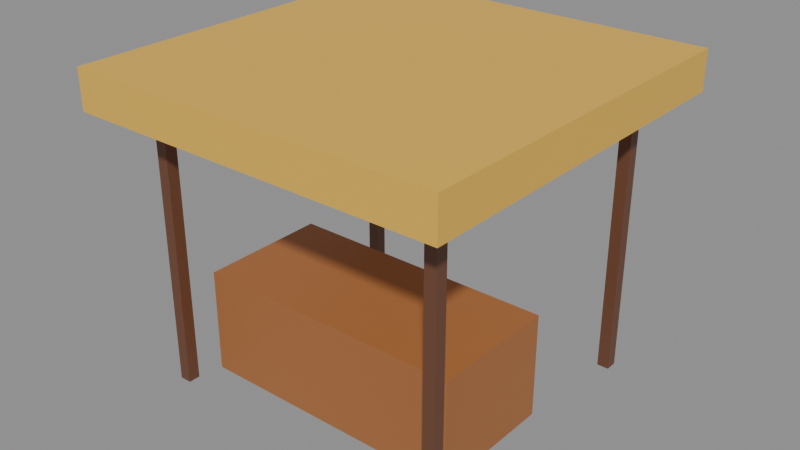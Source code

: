 # Source: prop_saung.blend  (saved by Blender 5.3.31; exported with 4.5.12 LTS)
import bpy
from mathutils import Matrix  # noqa: F401  (used for matrix-valued properties, if any)

bpy.ops.wm.read_factory_settings(use_empty=True)
scene = bpy.context.scene
scene.name = 'Scene'

# ---- images (referenced by path relative to the original .blend; pixels are not part of the script)
import os
ASSET_DIR = os.environ.get("B2B_ASSET_DIR", "")  # directory of the original .blend (textures are referenced by path, not embedded)
HERE = os.path.dirname(os.path.abspath(__file__))  # packed textures are extracted next to this script under _unpacked/

def load_image(name, relpath, width, height, colorspace="sRGB"):
    """Load a texture the original file referenced (path relative to the .blend, or extracted next to this script)."""
    p = next((c for c in (os.path.join(HERE, relpath), os.path.join(ASSET_DIR, relpath)) if relpath and os.path.exists(c)), "")
    if p:
        img = bpy.data.images.load(p, check_existing=True)
        img.name = name
    else:  # same state as the original file: an image datablock whose file is absent (Cycles renders it pink)
        img = bpy.data.images.new(name, width, height)
        img.source = "FILE"
        img.filepath = "//" + (relpath or name)
    img.colorspace_settings.name = colorspace
    return img
img_palet_prop_saung = load_image('palet_prop_saung', '_unpacked/palet_prop_saung.8c7e122b.png', 12, 4, 'sRGB')

# ---- materials (node trees are filled in below, after node groups)
mat_palet_prop_saung = bpy.data.materials.new('palet_prop_saung')

# ---- material node trees
mat_palet_prop_saung.use_nodes = True; mat_palet_prop_saung.node_tree.nodes.clear()
_N = mat_palet_prop_saung.node_tree.nodes; _L = mat_palet_prop_saung.node_tree.links
n0 = _N.new('ShaderNodeBsdfPrincipled'); n0.name = 'Principled BSDF'; n0.location = (-200, 100)
n0.inputs[10].default_value = 0.005
n1 = _N.new('ShaderNodeOutputMaterial'); n1.name = 'Material Output'; n1.location = (200, 100)
n2 = _N.new('ShaderNodeTexImage'); n2.name = 'Image Texture'; n2.location = (0, 0)
n2.image = img_palet_prop_saung
n2.interpolation = 'Closest'
_L.new(n0.outputs[0], n1.inputs[0])
_L.new(n2.outputs[0], n0.inputs[0])
n1.is_active_output = True

# ---- meshes
me_prop_saung = bpy.data.meshes.new('prop_saung')
me_prop_saung.from_pydata([(-1.04, -0.806, 0.0), (-1.04, -0.806, 0.8), (-1.04, 0.182, 0.0), (-1.04, 0.182, 0.8), (1.04, -0.806, 0.0), (1.04, -0.806, 0.8), (1.04, 0.182, 0.0), (1.04, 0.182, 0.8), (-1.163, -1.085, 2.98e-08), (-1.163, -1.085, 2.2), (-1.163, -0.995, 2.98e-08), (-1.163, -0.995, 2.2), (-1.073, -1.085, 2.98e-08), (-1.073, -1.085, 2.2), (-1.073, -0.995, 2.98e-08), (-1.073, -0.995, 2.2), (-1.163, 0.995, 2.98e-08), (-1.163, 0.995, 2.2), (-1.163, 1.085, 2.98e-08), (-1.163, 1.085, 2.2), (-1.073, 0.995, 2.98e-08), (-1.073, 0.995, 2.2), (-1.073, 1.085, 2.98e-08), (-1.073, 1.085, 2.2), (1.073, -1.085, 2.98e-08), (1.073, -1.085, 2.2), (1.073, -0.995, 2.98e-08), (1.073, -0.995, 2.2), (1.163, -1.085, 2.98e-08), (1.163, -1.085, 2.2), (1.163, -0.995, 2.98e-08), (1.163, -0.995, 2.2), (1.073, 0.995, 2.98e-08), (1.073, 0.995, 2.2), (1.073, 1.085, 2.98e-08), (1.073, 1.085, 2.2), (1.163, 0.995, 2.98e-08), (1.163, 0.995, 2.2), (1.163, 1.085, 2.98e-08), (1.163, 1.085, 2.2), (-1.425, -1.425, 2.1), (-1.425, -1.425, 2.4), (-1.425, 1.425, 2.1), (-1.425, 1.425, 2.4), (1.425, -1.425, 2.1), (1.425, -1.425, 2.4), (1.425, 1.425, 2.1), (1.425, 1.425, 2.4)], [], [(0, 1, 3, 2), (2, 3, 7, 6), (6, 7, 5, 4), (4, 5, 1, 0), (2, 6, 4, 0), (7, 3, 1, 5), (8, 9, 11, 10), (10, 11, 15, 14), (14, 15, 13, 12), (12, 13, 9, 8), (10, 14, 12, 8), (15, 11, 9, 13), (16, 17, 19, 18), (18, 19, 23, 22), (22, 23, 21, 20), (20, 21, 17, 16), (18, 22, 20, 16), (23, 19, 17, 21), (24, 25, 27, 26), (26, 27, 31, 30), (30, 31, 29, 28), (28, 29, 25, 24), (26, 30, 28, 24), (31, 27, 25, 29), (32, 33, 35, 34), (34, 35, 39, 38), (38, 39, 37, 36), (36, 37, 33, 32), (34, 38, 36, 32), (39, 35, 33, 37), (40, 41, 43, 42), (42, 43, 47, 46), (46, 47, 45, 44), (44, 45, 41, 40), (42, 46, 44, 40), (47, 43, 41, 45)])
_uv = me_prop_saung.uv_layers.new(name='UVMap')
_uv.uv.foreach_set('vector', [0.1667, 0.5, 0.1667, 0.5, 0.1667, 0.5, 0.1667, 0.5, 0.1667, 0.5, 0.1667, 0.5, 0.1667, 0.5, 0.1667, 0.5, 0.1667, 0.5, 0.1667, 0.5, 0.1667, 0.5, 0.1667, 0.5, 0.1667, 0.5, 0.1667, 0.5, 0.1667, 0.5, 0.1667, 0.5, 0.1667, 0.5, 0.1667, 0.5, 0.1667, 0.5, 0.1667, 0.5, 0.1667, 0.5, 0.1667, 0.5, 0.1667, 0.5, 0.1667, 0.5, 0.5, 0.5, 0.5, 0.5, 0.5, 0.5, 0.5, 0.5, 0.5, 0.5, 0.5, 0.5, 0.5, 0.5, 0.5, 0.5, 0.5, 0.5, 0.5, 0.5, 0.5, 0.5, 0.5, 0.5, 0.5, 0.5, 0.5, 0.5, 0.5, 0.5, 0.5, 0.5, 0.5, 0.5, 0.5, 0.5, 0.5, 0.5, 0.5, 0.5, 0.5, 0.5, 0.5, 0.5, 0.5, 0.5, 0.5, 0.5, 0.5, 0.5, 0.5, 0.5, 0.5, 0.5, 0.5, 0.5, 0.5, 0.5, 0.5, 0.5, 0.5, 0.5, 0.5, 0.5, 0.5, 0.5, 0.5, 0.5, 0.5, 0.5, 0.5, 0.5, 0.5, 0.5, 0.5, 0.5, 0.5, 0.5, 0.5, 0.5, 0.5, 0.5, 0.5, 0.5, 0.5, 0.5, 0.5, 0.5, 0.5, 0.5, 0.5, 0.5, 0.5, 0.5, 0.5, 0.5, 0.5, 0.5, 0.5, 0.5, 0.5, 0.5, 0.5, 0.5, 0.5, 0.5, 0.5, 0.5, 0.5, 0.5, 0.5, 0.5, 0.5, 0.5, 0.5, 0.5, 0.5, 0.5, 0.5, 0.5, 0.5, 0.5, 0.5, 0.5, 0.5, 0.5, 0.5, 0.5, 0.5, 0.5, 0.5, 0.5, 0.5, 0.5, 0.5, 0.5, 0.5, 0.5, 0.5, 0.5, 0.5, 0.5, 0.5, 0.5, 0.5, 0.5, 0.5, 0.5, 0.5, 0.5, 0.5, 0.5, 0.5, 0.5, 0.5, 0.5, 0.5, 0.5, 0.5, 0.5, 0.5, 0.5, 0.5, 0.5, 0.5, 0.5, 0.5, 0.5, 0.5, 0.5, 0.5, 0.5, 0.5, 0.5, 0.5, 0.5, 0.5, 0.5, 0.5, 0.5, 0.5, 0.5, 0.5, 0.5, 0.5, 0.5, 0.5, 0.5, 0.5, 0.5, 0.5, 0.5, 0.8333, 0.5, 0.8333, 0.5, 0.8333, 0.5, 0.8333, 0.5, 0.8333, 0.5, 0.8333, 0.5, 0.8333, 0.5, 0.8333, 0.5, 0.8333, 0.5, 0.8333, 0.5, 0.8333, 0.5, 0.8333, 0.5, 0.8333, 0.5, 0.8333, 0.5, 0.8333, 0.5, 0.8333, 0.5, 0.8333, 0.5, 0.8333, 0.5, 0.8333, 0.5, 0.8333, 0.5, 0.8333, 0.5, 0.8333, 0.5, 0.8333, 0.5, 0.8333, 0.5])
me_prop_saung.materials.append(mat_palet_prop_saung)
me_prop_saung.update()

# ---- objects
ob_prop_saung = bpy.data.objects.new('prop_saung', me_prop_saung)

# ---- transforms, parenting, visibility, modifiers, constraints
ob_prop_saung.location = (0.0, 0.0, 0.0)

# ---- collection membership
scene.collection.objects.link(ob_prop_saung)

# ---- scene / render settings (as saved in the file)
scene.frame_start = 1; scene.frame_end = 250; scene.frame_set(1)
scene.render.engine = 'BLENDER_EEVEE_NEXT'
scene.render.bake_bias = 0.0
scene.render.bake_samples = 0
scene.render.compositor_device = 'GPU'
scene.eevee.use_volume_custom_range = False
scene.eevee.fast_gi_thickness_near = 0.1
scene.eevee.fast_gi_thickness_far = 0.0
scene.eevee.ray_tracing_options.screen_trace_thickness = 0.1
bpy.context.view_layer.update()

# ---- added for rendering (the .blend has no active camera and no usable light): camera, sun + grey world if the file has none
cam_auto = bpy.data.cameras.new('AutoCamera')
cam_auto.lens = 50.0
cam_auto.sensor_width = 36.0
cam_auto.clip_end = 1000.0
ob_auto_camera = bpy.data.objects.new('AutoCamera', cam_auto)
scene.collection.objects.link(ob_auto_camera)
ob_auto_camera.location = (4.34018, -5.20822, 4.67214)
ob_auto_camera.rotation_euler = (1.09748, -7.21219e-08, 0.694738)
scene.camera = ob_auto_camera
light_auto_sun = bpy.data.lights.new('AutoSun', 'SUN')
light_auto_sun.energy = 3.0
light_auto_sun.angle = 0.0523599
ob_auto_sun = bpy.data.objects.new('AutoSun', light_auto_sun)
scene.collection.objects.link(ob_auto_sun)
ob_auto_sun.rotation_euler = (0.872665, 0.174533, 0.523599)
if scene.world is None:
    world_auto = bpy.data.worlds.new('AutoWorld')
    world_auto.color = (0.3, 0.3, 0.3)
    scene.world = world_auto
bpy.context.view_layer.update()
